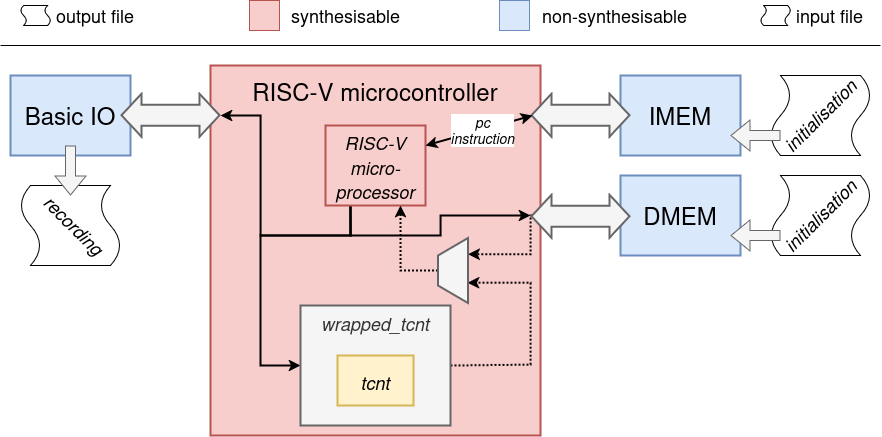

The diagram above was exported from draw.io. Its source (the exported page's mxGraphModel, read from the mxfile embedded in the PNG):
<mxGraphModel dx="1687" dy="938" grid="1" gridSize="10" guides="1" tooltips="1" connect="1" arrows="1" fold="1" page="1" pageScale="1" pageWidth="1169" pageHeight="827" math="0" shadow="0">
  <root>
    <mxCell id="0" />
    <mxCell id="1" parent="0" />
    <mxCell id="Way5zjoYZBNDIi5UxoI5-1" value="&lt;div&gt;RISC-V microcontroller&lt;/div&gt;&lt;div&gt;&lt;br&gt;&lt;/div&gt;&lt;div&gt;&lt;br&gt;&lt;/div&gt;&lt;div&gt;&lt;font style=&quot;font-size: 19px;&quot;&gt;&lt;br&gt;&lt;/font&gt;&lt;/div&gt;&lt;div&gt;&lt;br&gt;&lt;/div&gt;&lt;div&gt;&lt;br&gt;&lt;/div&gt;&lt;div&gt;&lt;br&gt;&lt;/div&gt;&lt;div&gt;&lt;br&gt;&lt;/div&gt;&lt;div&gt;&lt;br&gt;&lt;/div&gt;&lt;div&gt;&lt;br&gt;&lt;/div&gt;&lt;div&gt;&lt;br&gt;&lt;/div&gt;&lt;div&gt;&lt;br&gt;&lt;/div&gt;" style="rounded=0;whiteSpace=wrap;html=1;fontSize=24;strokeWidth=2;fillColor=#f8cecc;strokeColor=#b85450;" vertex="1" parent="1">
      <mxGeometry x="290" y="110" width="330" height="370" as="geometry" />
    </mxCell>
    <mxCell id="gAh-5k9c68HbS3Fu38Te-3" style="edgeStyle=orthogonalEdgeStyle;rounded=0;orthogonalLoop=1;jettySize=auto;html=1;entryX=0.25;entryY=0;entryDx=0;entryDy=0;strokeWidth=2;dashed=1;dashPattern=1 1;" edge="1" parent="1" source="Way5zjoYZBNDIi5UxoI5-2" target="gAh-5k9c68HbS3Fu38Te-1">
      <mxGeometry relative="1" as="geometry">
        <Array as="points">
          <mxPoint x="610" y="260" />
          <mxPoint x="610" y="299" />
        </Array>
      </mxGeometry>
    </mxCell>
    <mxCell id="Way5zjoYZBNDIi5UxoI5-2" value="DMEM" style="rounded=0;whiteSpace=wrap;html=1;fontSize=24;strokeWidth=2;fillColor=#dae8fc;strokeColor=#6c8ebf;" vertex="1" parent="1">
      <mxGeometry x="700" y="220" width="120" height="80" as="geometry" />
    </mxCell>
    <mxCell id="Way5zjoYZBNDIi5UxoI5-3" value="IMEM" style="rounded=0;whiteSpace=wrap;html=1;fontSize=24;strokeWidth=2;fillColor=#dae8fc;strokeColor=#6c8ebf;" vertex="1" parent="1">
      <mxGeometry x="700" y="120" width="120" height="80" as="geometry" />
    </mxCell>
    <mxCell id="Way5zjoYZBNDIi5UxoI5-4" value="" style="shape=flexArrow;endArrow=classic;startArrow=classic;html=1;rounded=0;strokeWidth=2;fillColor=#f5f5f5;strokeColor=#666666;width=20;" edge="1" parent="1">
      <mxGeometry width="100" height="100" relative="1" as="geometry">
        <mxPoint x="610" y="159.76" as="sourcePoint" />
        <mxPoint x="710" y="159.76" as="targetPoint" />
      </mxGeometry>
    </mxCell>
    <mxCell id="Way5zjoYZBNDIi5UxoI5-5" value="" style="shape=flexArrow;endArrow=classic;startArrow=classic;html=1;rounded=0;strokeWidth=2;fillColor=#f5f5f5;strokeColor=#666666;width=20;" edge="1" parent="1">
      <mxGeometry width="100" height="100" relative="1" as="geometry">
        <mxPoint x="610" y="260.76" as="sourcePoint" />
        <mxPoint x="710" y="260.76" as="targetPoint" />
      </mxGeometry>
    </mxCell>
    <mxCell id="Way5zjoYZBNDIi5UxoI5-6" value="Basic IO" style="rounded=0;whiteSpace=wrap;html=1;fontSize=24;strokeWidth=2;fillColor=#dae8fc;strokeColor=#6c8ebf;" vertex="1" parent="1">
      <mxGeometry x="90" y="120" width="120" height="80" as="geometry" />
    </mxCell>
    <mxCell id="Way5zjoYZBNDIi5UxoI5-7" value="" style="shape=flexArrow;endArrow=classic;startArrow=classic;html=1;rounded=0;strokeWidth=2;fillColor=#f5f5f5;strokeColor=#666666;width=20;" edge="1" parent="1">
      <mxGeometry width="100" height="100" relative="1" as="geometry">
        <mxPoint x="200" y="159.76" as="sourcePoint" />
        <mxPoint x="300" y="159.76" as="targetPoint" />
      </mxGeometry>
    </mxCell>
    <mxCell id="Way5zjoYZBNDIi5UxoI5-8" value="" style="shape=tape;whiteSpace=wrap;html=1;rotation=90;size=0.2;" vertex="1" parent="1">
      <mxGeometry x="110" y="220" width="80" height="100" as="geometry" />
    </mxCell>
    <mxCell id="Way5zjoYZBNDIi5UxoI5-9" value="" style="shape=flexArrow;endArrow=classic;html=1;rounded=0;fillColor=#f5f5f5;strokeColor=#666666;" edge="1" parent="1">
      <mxGeometry width="50" height="50" relative="1" as="geometry">
        <mxPoint x="150" y="190" as="sourcePoint" />
        <mxPoint x="150" y="240" as="targetPoint" />
      </mxGeometry>
    </mxCell>
    <mxCell id="Way5zjoYZBNDIi5UxoI5-10" value="" style="shape=tape;whiteSpace=wrap;html=1;rotation=90;size=0.2;flipH=1;" vertex="1" parent="1">
      <mxGeometry x="860" y="110" width="80" height="100" as="geometry" />
    </mxCell>
    <mxCell id="Way5zjoYZBNDIi5UxoI5-11" value="" style="shape=tape;whiteSpace=wrap;html=1;rotation=90;size=0.2;flipH=1;" vertex="1" parent="1">
      <mxGeometry x="860" y="210" width="80" height="100" as="geometry" />
    </mxCell>
    <mxCell id="Way5zjoYZBNDIi5UxoI5-12" value="" style="shape=flexArrow;endArrow=classic;html=1;rounded=0;fillColor=#f5f5f5;strokeColor=#666666;" edge="1" parent="1">
      <mxGeometry width="50" height="50" relative="1" as="geometry">
        <mxPoint x="860" y="180" as="sourcePoint" />
        <mxPoint x="810" y="180" as="targetPoint" />
      </mxGeometry>
    </mxCell>
    <mxCell id="Way5zjoYZBNDIi5UxoI5-13" value="" style="shape=flexArrow;endArrow=classic;html=1;rounded=0;fillColor=#f5f5f5;strokeColor=#666666;" edge="1" parent="1">
      <mxGeometry width="50" height="50" relative="1" as="geometry">
        <mxPoint x="860" y="280" as="sourcePoint" />
        <mxPoint x="810" y="280" as="targetPoint" />
      </mxGeometry>
    </mxCell>
    <mxCell id="Way5zjoYZBNDIi5UxoI5-14" value="&lt;font style=&quot;font-size: 18px;&quot;&gt;&lt;i&gt;initialisation&lt;/i&gt;&lt;/font&gt;" style="text;html=1;align=center;verticalAlign=middle;whiteSpace=wrap;rounded=0;rotation=315;" vertex="1" parent="1">
      <mxGeometry x="870" y="145" width="60" height="30" as="geometry" />
    </mxCell>
    <mxCell id="Way5zjoYZBNDIi5UxoI5-15" value="&lt;font style=&quot;font-size: 18px;&quot;&gt;&lt;i&gt;initialisation&lt;/i&gt;&lt;/font&gt;" style="text;html=1;align=center;verticalAlign=middle;whiteSpace=wrap;rounded=0;rotation=315;" vertex="1" parent="1">
      <mxGeometry x="870" y="245" width="60" height="30" as="geometry" />
    </mxCell>
    <mxCell id="Way5zjoYZBNDIi5UxoI5-16" value="&lt;font style=&quot;font-size: 18px;&quot;&gt;&lt;i&gt;recording&lt;/i&gt;&lt;/font&gt;" style="text;html=1;align=center;verticalAlign=middle;whiteSpace=wrap;rounded=0;rotation=45;" vertex="1" parent="1">
      <mxGeometry x="124" y="255" width="60" height="30" as="geometry" />
    </mxCell>
    <mxCell id="Way5zjoYZBNDIi5UxoI5-17" value="" style="shape=tape;whiteSpace=wrap;html=1;rotation=90;size=0.2;" vertex="1" parent="1">
      <mxGeometry x="105" y="45" width="20" height="30" as="geometry" />
    </mxCell>
    <mxCell id="Way5zjoYZBNDIi5UxoI5-18" value="&lt;font style=&quot;font-size: 18px;&quot;&gt;output file&lt;br&gt;&lt;/font&gt;" style="text;html=1;align=left;verticalAlign=middle;whiteSpace=wrap;rounded=0;" vertex="1" parent="1">
      <mxGeometry x="134" y="45" width="96" height="30" as="geometry" />
    </mxCell>
    <mxCell id="Way5zjoYZBNDIi5UxoI5-19" value="" style="shape=tape;whiteSpace=wrap;html=1;rotation=90;size=0.2;flipH=1;" vertex="1" parent="1">
      <mxGeometry x="845" y="45" width="20" height="30" as="geometry" />
    </mxCell>
    <mxCell id="Way5zjoYZBNDIi5UxoI5-20" value="&lt;font style=&quot;font-size: 18px;&quot;&gt;input file&lt;br&gt;&lt;/font&gt;" style="text;html=1;align=left;verticalAlign=middle;whiteSpace=wrap;rounded=0;" vertex="1" parent="1">
      <mxGeometry x="874" y="45" width="76" height="30" as="geometry" />
    </mxCell>
    <mxCell id="Way5zjoYZBNDIi5UxoI5-21" value="" style="rounded=0;whiteSpace=wrap;html=1;fillColor=#f8cecc;strokeColor=#b85450;" vertex="1" parent="1">
      <mxGeometry x="329" y="45" width="30" height="30" as="geometry" />
    </mxCell>
    <mxCell id="Way5zjoYZBNDIi5UxoI5-22" value="" style="rounded=0;whiteSpace=wrap;html=1;fillColor=#dae8fc;strokeColor=#6c8ebf;" vertex="1" parent="1">
      <mxGeometry x="579" y="45" width="30" height="30" as="geometry" />
    </mxCell>
    <mxCell id="Way5zjoYZBNDIi5UxoI5-23" value="&lt;font style=&quot;font-size: 18px;&quot;&gt;synthesisable&lt;br&gt;&lt;/font&gt;" style="text;html=1;align=left;verticalAlign=middle;whiteSpace=wrap;rounded=0;" vertex="1" parent="1">
      <mxGeometry x="369" y="45" width="111" height="30" as="geometry" />
    </mxCell>
    <mxCell id="Way5zjoYZBNDIi5UxoI5-24" value="&lt;font style=&quot;font-size: 18px;&quot;&gt;non-synthesisable&lt;br&gt;&lt;/font&gt;" style="text;html=1;align=left;verticalAlign=middle;whiteSpace=wrap;rounded=0;" vertex="1" parent="1">
      <mxGeometry x="620" y="45" width="154" height="30" as="geometry" />
    </mxCell>
    <mxCell id="Way5zjoYZBNDIi5UxoI5-25" value="" style="endArrow=none;html=1;rounded=0;" edge="1" parent="1">
      <mxGeometry width="50" height="50" relative="1" as="geometry">
        <mxPoint x="80" y="90" as="sourcePoint" />
        <mxPoint x="960" y="90" as="targetPoint" />
      </mxGeometry>
    </mxCell>
    <mxCell id="Way5zjoYZBNDIi5UxoI5-31" style="edgeStyle=orthogonalEdgeStyle;rounded=0;orthogonalLoop=1;jettySize=auto;html=1;exitX=0.25;exitY=1;exitDx=0;exitDy=0;strokeWidth=2;" edge="1" parent="1" source="Way5zjoYZBNDIi5UxoI5-26">
      <mxGeometry relative="1" as="geometry">
        <mxPoint x="610" y="260" as="targetPoint" />
        <Array as="points">
          <mxPoint x="430" y="280" />
          <mxPoint x="520" y="280" />
          <mxPoint x="520" y="260" />
        </Array>
      </mxGeometry>
    </mxCell>
    <mxCell id="Way5zjoYZBNDIi5UxoI5-32" style="edgeStyle=orthogonalEdgeStyle;rounded=0;orthogonalLoop=1;jettySize=auto;html=1;entryX=0;entryY=0.5;entryDx=0;entryDy=0;strokeWidth=2;exitX=0.25;exitY=1;exitDx=0;exitDy=0;" edge="1" parent="1" source="Way5zjoYZBNDIi5UxoI5-26" target="Way5zjoYZBNDIi5UxoI5-27">
      <mxGeometry relative="1" as="geometry">
        <Array as="points">
          <mxPoint x="430" y="280" />
          <mxPoint x="340" y="280" />
          <mxPoint x="340" y="410" />
        </Array>
      </mxGeometry>
    </mxCell>
    <mxCell id="Way5zjoYZBNDIi5UxoI5-33" style="edgeStyle=orthogonalEdgeStyle;rounded=0;orthogonalLoop=1;jettySize=auto;html=1;strokeWidth=2;exitX=0.25;exitY=1;exitDx=0;exitDy=0;" edge="1" parent="1" source="Way5zjoYZBNDIi5UxoI5-26">
      <mxGeometry relative="1" as="geometry">
        <mxPoint x="300" y="160" as="targetPoint" />
        <Array as="points">
          <mxPoint x="430" y="280" />
          <mxPoint x="340" y="280" />
          <mxPoint x="340" y="160" />
        </Array>
      </mxGeometry>
    </mxCell>
    <mxCell id="Way5zjoYZBNDIi5UxoI5-26" value="&lt;div style=&quot;line-height: 100%;&quot;&gt;&lt;i&gt;&lt;font style=&quot;font-size: 18px; line-height: 100%;&quot;&gt;RISC-V&lt;/font&gt;&lt;/i&gt;&lt;/div&gt;&lt;div style=&quot;line-height: 100%;&quot;&gt;&lt;i&gt;&lt;font style=&quot;font-size: 18px; line-height: 100%;&quot;&gt;micro-&lt;/font&gt;&lt;/i&gt;&lt;/div&gt;&lt;div style=&quot;line-height: 100%;&quot;&gt;&lt;i&gt;&lt;font style=&quot;font-size: 18px; line-height: 100%;&quot;&gt;processor&lt;/font&gt;&lt;/i&gt;&lt;/div&gt;" style="rounded=0;whiteSpace=wrap;html=1;fontSize=24;strokeWidth=2;fillColor=#f8cecc;strokeColor=#b85450;" vertex="1" parent="1">
      <mxGeometry x="405" y="170" width="100" height="80" as="geometry" />
    </mxCell>
    <mxCell id="gAh-5k9c68HbS3Fu38Te-4" style="edgeStyle=orthogonalEdgeStyle;rounded=0;orthogonalLoop=1;jettySize=auto;html=1;entryX=0.687;entryY=0.983;entryDx=0;entryDy=0;strokeWidth=2;dashed=1;dashPattern=1 1;entryPerimeter=0;exitX=1;exitY=0.5;exitDx=0;exitDy=0;" edge="1" parent="1" source="Way5zjoYZBNDIi5UxoI5-27" target="gAh-5k9c68HbS3Fu38Te-1">
      <mxGeometry relative="1" as="geometry">
        <mxPoint x="530" y="408.75" as="sourcePoint" />
        <mxPoint x="547.5" y="320" as="targetPoint" />
        <Array as="points">
          <mxPoint x="610" y="409" />
          <mxPoint x="610" y="327" />
        </Array>
      </mxGeometry>
    </mxCell>
    <mxCell id="Way5zjoYZBNDIi5UxoI5-27" value="&lt;div&gt;&lt;font style=&quot;font-size: 18px;&quot;&gt;&lt;i&gt;wrapped_tcnt&lt;/i&gt;&lt;br&gt;&lt;/font&gt;&lt;/div&gt;&lt;div&gt;&lt;font style=&quot;font-size: 18px;&quot;&gt;&lt;br&gt;&lt;/font&gt;&lt;/div&gt;&lt;div&gt;&lt;font style=&quot;font-size: 18px;&quot;&gt;&lt;br&gt;&lt;/font&gt;&lt;/div&gt;&lt;div&gt;&lt;font style=&quot;font-size: 18px;&quot;&gt;&lt;br&gt;&lt;/font&gt;&lt;/div&gt;" style="rounded=0;whiteSpace=wrap;html=1;fontSize=24;strokeWidth=2;fillColor=#f5f5f5;strokeColor=#666666;fontColor=#333333;" vertex="1" parent="1">
      <mxGeometry x="380" y="350" width="150" height="120" as="geometry" />
    </mxCell>
    <mxCell id="Way5zjoYZBNDIi5UxoI5-28" value="&lt;div style=&quot;line-height: 100%;&quot;&gt;&lt;i&gt;&lt;font style=&quot;font-size: 18px; line-height: 100%;&quot;&gt;tcnt&lt;/font&gt;&lt;/i&gt;&lt;/div&gt;" style="rounded=0;whiteSpace=wrap;html=1;fontSize=24;strokeWidth=2;fillColor=#fff2cc;strokeColor=#d6b656;" vertex="1" parent="1">
      <mxGeometry x="417" y="400" width="76" height="50" as="geometry" />
    </mxCell>
    <mxCell id="Way5zjoYZBNDIi5UxoI5-29" value="" style="endArrow=classic;startArrow=classic;html=1;rounded=0;strokeWidth=2;exitX=1;exitY=0.25;exitDx=0;exitDy=0;" edge="1" parent="1" source="Way5zjoYZBNDIi5UxoI5-26">
      <mxGeometry width="50" height="50" relative="1" as="geometry">
        <mxPoint x="500" y="240" as="sourcePoint" />
        <mxPoint x="612" y="160" as="targetPoint" />
      </mxGeometry>
    </mxCell>
    <mxCell id="Way5zjoYZBNDIi5UxoI5-30" value="&lt;div&gt;&lt;font style=&quot;font-size: 14px;&quot;&gt;&lt;i&gt;pc&lt;/i&gt;&lt;/font&gt;&lt;/div&gt;&lt;div&gt;&lt;font style=&quot;font-size: 14px;&quot;&gt;&lt;i&gt;instruction&lt;br&gt;&lt;/i&gt;&lt;/font&gt;&lt;/div&gt;" style="edgeLabel;html=1;align=center;verticalAlign=middle;resizable=0;points=[];" vertex="1" connectable="0" parent="Way5zjoYZBNDIi5UxoI5-29">
      <mxGeometry x="0.0595" relative="1" as="geometry">
        <mxPoint as="offset" />
      </mxGeometry>
    </mxCell>
    <mxCell id="gAh-5k9c68HbS3Fu38Te-2" style="edgeStyle=orthogonalEdgeStyle;rounded=0;orthogonalLoop=1;jettySize=auto;html=1;entryX=0.75;entryY=1;entryDx=0;entryDy=0;strokeWidth=2;dashed=1;dashPattern=1 1;" edge="1" parent="1" source="gAh-5k9c68HbS3Fu38Te-1" target="Way5zjoYZBNDIi5UxoI5-26">
      <mxGeometry relative="1" as="geometry" />
    </mxCell>
    <mxCell id="gAh-5k9c68HbS3Fu38Te-1" value="" style="shape=trapezoid;perimeter=trapezoidPerimeter;whiteSpace=wrap;html=1;fixedSize=1;rotation=90;size=17.5;strokeWidth=2;fillColor=#f5f5f5;fontColor=#333333;strokeColor=#666666;flipH=0;flipV=1;" vertex="1" parent="1">
      <mxGeometry x="500" y="300" width="65" height="30" as="geometry" />
    </mxCell>
  </root>
</mxGraphModel>